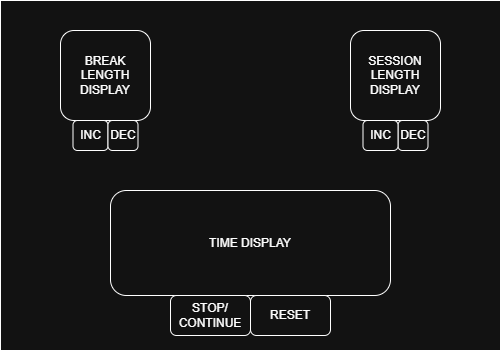

The diagram above was exported from draw.io. Its source (the exported page's mxGraphModel, read from the mxfile embedded in the PNG):
<mxGraphModel dx="969" dy="676" grid="1" gridSize="10" guides="1" tooltips="1" connect="1" arrows="1" fold="1" page="1" pageScale="1" pageWidth="850" pageHeight="1100" math="0" shadow="0">
  <root>
    <mxCell id="0" />
    <mxCell id="1" parent="0" />
    <mxCell id="oN_iDVAgGQEhPIbZK6y7-1" value="" style="rounded=0;whiteSpace=wrap;html=1;" vertex="1" parent="1">
      <mxGeometry x="270" y="400" width="500" height="350" as="geometry" />
    </mxCell>
    <mxCell id="oN_iDVAgGQEhPIbZK6y7-2" value="TIME DISPLAY" style="rounded=1;whiteSpace=wrap;html=1;" vertex="1" parent="1">
      <mxGeometry x="380" y="590" width="280" height="105" as="geometry" />
    </mxCell>
    <mxCell id="oN_iDVAgGQEhPIbZK6y7-4" value="BREAK LENGTH DISPLAY" style="rounded=1;whiteSpace=wrap;html=1;" vertex="1" parent="1">
      <mxGeometry x="330" y="430" width="90" height="90" as="geometry" />
    </mxCell>
    <mxCell id="oN_iDVAgGQEhPIbZK6y7-5" value="SESSION LENGTH DISPLAY" style="rounded=1;whiteSpace=wrap;html=1;" vertex="1" parent="1">
      <mxGeometry x="620" y="430" width="90" height="90" as="geometry" />
    </mxCell>
    <mxCell id="oN_iDVAgGQEhPIbZK6y7-6" value="STOP/&lt;div&gt;CONTINUE&lt;/div&gt;" style="rounded=1;whiteSpace=wrap;html=1;" vertex="1" parent="1">
      <mxGeometry x="440" y="695" width="80" height="40" as="geometry" />
    </mxCell>
    <mxCell id="oN_iDVAgGQEhPIbZK6y7-7" value="RESET" style="rounded=1;whiteSpace=wrap;html=1;" vertex="1" parent="1">
      <mxGeometry x="520" y="695" width="80" height="40" as="geometry" />
    </mxCell>
    <mxCell id="oN_iDVAgGQEhPIbZK6y7-8" value="INC" style="rounded=1;whiteSpace=wrap;html=1;" vertex="1" parent="1">
      <mxGeometry x="342.5" y="520" width="35" height="30" as="geometry" />
    </mxCell>
    <mxCell id="oN_iDVAgGQEhPIbZK6y7-9" value="DEC" style="rounded=1;whiteSpace=wrap;html=1;" vertex="1" parent="1">
      <mxGeometry x="377.5" y="520" width="30" height="30" as="geometry" />
    </mxCell>
    <mxCell id="oN_iDVAgGQEhPIbZK6y7-10" value="DEC" style="rounded=1;whiteSpace=wrap;html=1;" vertex="1" parent="1">
      <mxGeometry x="667.5" y="520" width="30" height="30" as="geometry" />
    </mxCell>
    <mxCell id="oN_iDVAgGQEhPIbZK6y7-11" value="INC" style="rounded=1;whiteSpace=wrap;html=1;" vertex="1" parent="1">
      <mxGeometry x="632.5" y="520" width="35" height="30" as="geometry" />
    </mxCell>
  </root>
</mxGraphModel>